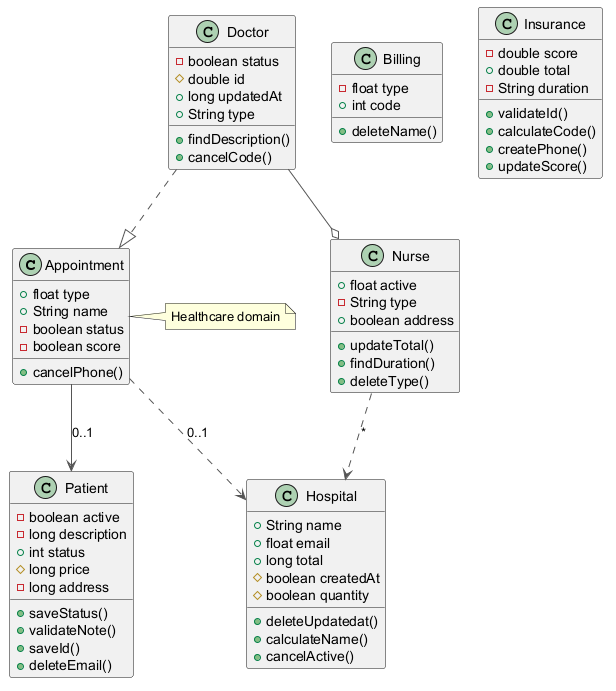

The diagram above was rendered by PlantUML. Its source (embedded in the PNG):
@startuml
skinparam ArrowColor #555555
class Appointment {
  +float type
  +String name
  -boolean status
  -boolean score
  +cancelPhone()
}
class Billing {
  -float type
  +int code
  +deleteName()
}
class Nurse {
  +float active
  -String type
  +boolean address
  +updateTotal()
  +findDuration()
  +deleteType()
}
class Hospital {
  +String name
  +float email
  +long total
  #boolean createdAt
  #boolean quantity
  +deleteUpdatedat()
  +calculateName()
  +cancelActive()
}
class Doctor {
  -boolean status
  #double id
  +long updatedAt
  +String type
  +findDescription()
  +cancelCode()
}
class Patient {
  -boolean active
  -long description
  +int status
  #long price
  -long address
  +saveStatus()
  +validateNote()
  +saveId()
  +deleteEmail()
}
class Insurance {
  -double score
  +double total
  -String duration
  +validateId()
  +calculateCode()
  +createPhone()
  +updateScore()
}
Appointment --> Patient : "0..1"
Doctor --o Nurse
Nurse ..> Hospital : "*"
Appointment ..> Hospital : "0..1"
Doctor ..|> Appointment
note right of Appointment : Healthcare domain
@enduml